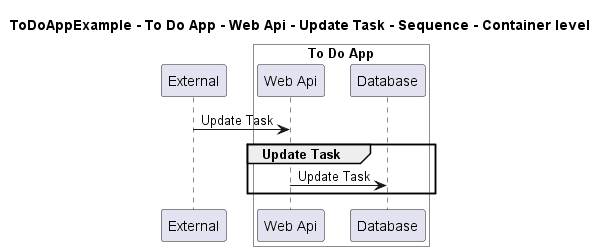

The diagram above was rendered by PlantUML. Its source (embedded in the PNG):
@startuml

title ToDoAppExample - To Do App - Web Api - Update Task - Sequence - Container level

participant "External" as C4InterFlow.SoftwareSystems.ExternalSystem

box "To Do App" #White
    participant "Web Api" as ToDoAppExample.SoftwareSystems.ToDoApp.Containers.WebApi
    participant "Database" as ToDoAppExample.SoftwareSystems.ToDoApp.Containers.Database
end box


C4InterFlow.SoftwareSystems.ExternalSystem -> ToDoAppExample.SoftwareSystems.ToDoApp.Containers.WebApi : Update Task
group Update Task
ToDoAppExample.SoftwareSystems.ToDoApp.Containers.WebApi -> ToDoAppExample.SoftwareSystems.ToDoApp.Containers.Database : Update Task
end


@enduml